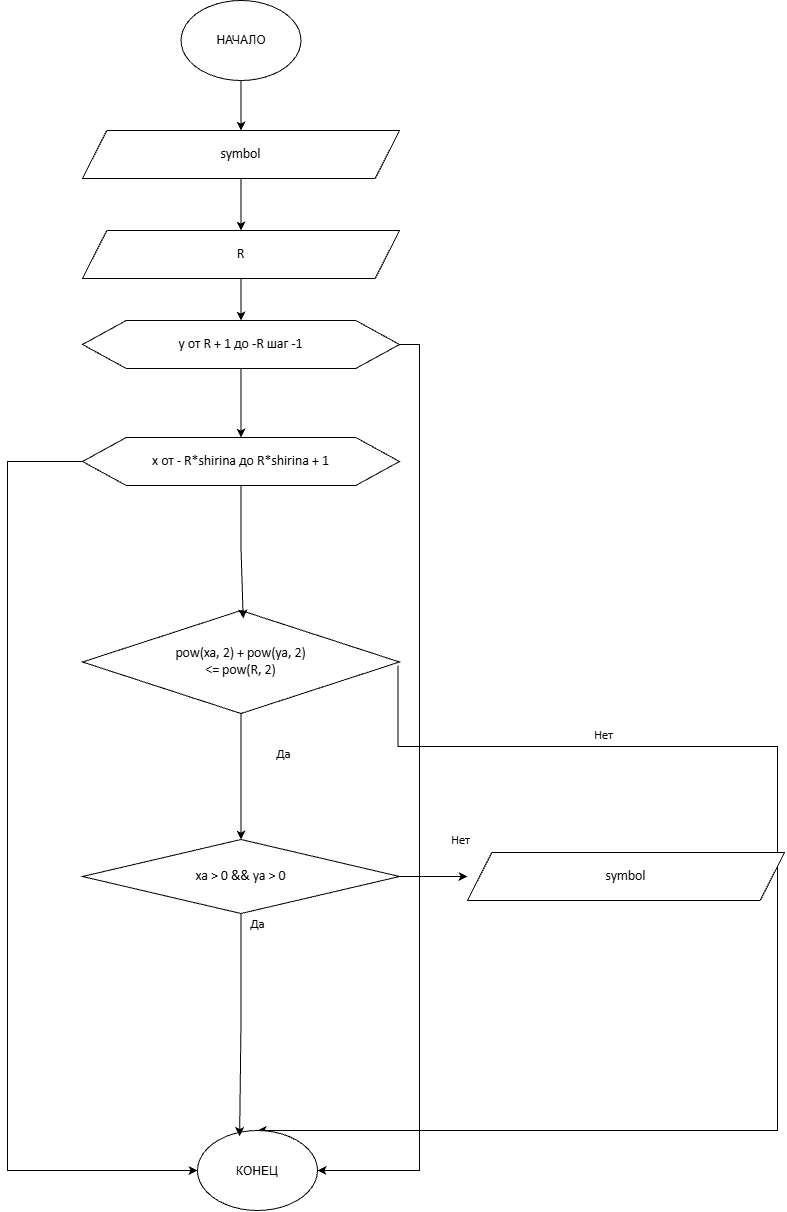

The diagram above was exported from draw.io. Its source (the exported page's mxGraphModel, read from the mxfile embedded in the PNG):
<mxGraphModel dx="5530" dy="2675" grid="1" gridSize="10" guides="1" tooltips="1" connect="1" arrows="1" fold="1" page="1" pageScale="1" pageWidth="827" pageHeight="1169" math="0" shadow="0">
  <root>
    <mxCell id="0" />
    <mxCell id="1" parent="0" />
    <UserObject label="" tags="Фон" id="2">
      <mxCell parent="1" style="vsdxID=1;shape=stencil(dY9LDoAgDERP0z3SIyDeg0SURgWD+Lu9kC78JO5m2td2CqgWZ2YLUiwphsHu1CYHWIOU5J2NlLIC1ICqC9H2May+ZT+bQhY1ha1sOHhOlAkpzqdrGBzJ/4KVeKFZ3Ac427P3DZNL/AjqCw==);points=[];labelBackgroundColor=none;rounded=0;html=1;whiteSpace=wrap;fontColor=light-dark(#000000,#000000);" vertex="1">
        <mxGeometry height="35" x="264" y="532" as="geometry" />
      </mxCell>
    </UserObject>
    <UserObject label="" tags="Фон" id="3">
      <mxCell parent="1" style="vsdxID=2;shape=stencil(dY9LDoAgDERP0z3SIyDeg0SURgWD+Lu9kC78JO5m2td2CqgWZ2YLUiwphsHu1CYHWIOU5J2NlLIC1ICqC9H2May+ZT+bQhY1ha1sOHhOlAkpzqdrGBzJ/4KVeKFZ3Ac427P3DZNL/AjqCw==);points=[];labelBackgroundColor=none;rounded=0;html=1;whiteSpace=wrap;fontColor=light-dark(#000000,#000000);" vertex="1">
        <mxGeometry height="35" x="264" y="616" as="geometry" />
      </mxCell>
    </UserObject>
    <UserObject label="" tags="Фон" id="5">
      <mxCell parent="1" style="vsdxID=4;shape=stencil(dY9LDoAgDERP0z3SIyDeg0SURgWD+Lu9kC78JO5m2td2CqgWZ2YLUiwphsHu1CYHWIOU5J2NlLIC1ICqC9H2May+ZT+bQhY1ha1sOHhOlAkpzqdrGBzJ/4KVeKFZ3Ac427P3DZNL/AjqCw==);points=[];labelBackgroundColor=none;rounded=0;html=1;whiteSpace=wrap;fontColor=light-dark(#000000,#000000);" vertex="1">
        <mxGeometry height="35" x="264" y="482" as="geometry" />
      </mxCell>
    </UserObject>
    <UserObject label="" tags="Фон" id="6">
      <mxCell parent="1" style="vsdxID=5;shape=stencil(dY9LDoAgDERP0z3SIyDeg0SURgWD+Lu9kC78JO5m2td2CqgWZ2YLUiwphsHu1CYHWIOU5J2NlLIC1ICqC9H2May+ZT+bQhY1ha1sOHhOlAkpzqdrGBzJ/4KVeKFZ3Ac427P3DZNL/AjqCw==);points=[];labelBackgroundColor=none;rounded=0;html=1;whiteSpace=wrap;fontColor=light-dark(#000000,#000000);" vertex="1">
        <mxGeometry height="35" x="264" y="567" as="geometry" />
      </mxCell>
    </UserObject>
    <UserObject label="" tags="Фон" id="8">
      <mxCell parent="1" style="vsdxID=7;shape=stencil(dY9LDoAgDERP0z3SIyDeg0SURgWD+Lu9kC78JO5m2td2CqgWZ2YLUiwphsHu1CYHWIOU5J2NlLIC1ICqC9H2May+ZT+bQhY1ha1sOHhOlAkpzqdrGBzJ/4KVeKFZ3Ac427P3DZNL/AjqCw==);points=[];labelBackgroundColor=none;rounded=0;html=1;whiteSpace=wrap;fontColor=light-dark(#000000,#000000);" vertex="1">
        <mxGeometry height="35" x="264" y="950" as="geometry" />
      </mxCell>
    </UserObject>
    <UserObject label="" tags="Фон" id="9">
      <mxCell parent="1" style="vsdxID=8;shape=stencil(dY9LDoAgDERP0z3SIyDeg0SURgWD+Lu9kC78JO5m2td2CqgWZ2YLUiwphsHu1CYHWIOU5J2NlLIC1ICqC9H2May+ZT+bQhY1ha1sOHhOlAkpzqdrGBzJ/4KVeKFZ3Ac427P3DZNL/AjqCw==);points=[];labelBackgroundColor=none;rounded=0;html=1;whiteSpace=wrap;fontColor=light-dark(#000000,#000000);" vertex="1">
        <mxGeometry height="35" x="264" y="1284" as="geometry" />
      </mxCell>
    </UserObject>
    <UserObject label="" tags="Фон" id="11">
      <mxCell parent="1" style="vsdxID=10;shape=stencil(dY9LDoAgDERP0z3SIyDeg0SURgWD+Lu9kC78JO5m2td2CqgWZ2YLUiwphsHu1CYHWIOU5J2NlLIC1ICqC9H2May+ZT+bQhY1ha1sOHhOlAkpzqdrGBzJ/4KVeKFZ3Ac427P3DZNL/AjqCw==);points=[];labelBackgroundColor=none;rounded=0;html=1;whiteSpace=wrap;fontColor=light-dark(#000000,#000000);" vertex="1">
        <mxGeometry height="84" x="264" y="1320" as="geometry" />
      </mxCell>
    </UserObject>
    <UserObject label="" tags="Фон" id="13">
      <mxCell parent="1" style="vsdxID=12;shape=stencil(dY9LDoAgDERP0z3SIyDeg0SURgWD+Lu9kC78JO5m2td2CqgWZ2YLUiwphsHu1CYHWIOU5J2NlLIC1ICqC9H2May+ZT+bQhY1ha1sOHhOlAkpzqdrGBzJ/4KVeKFZ3Ac427P3DZNL/AjqCw==);points=[];labelBackgroundColor=none;rounded=0;html=1;whiteSpace=wrap;fontColor=light-dark(#000000,#000000);" vertex="1">
        <mxGeometry height="35" x="264" y="1174" as="geometry" />
      </mxCell>
    </UserObject>
    <mxCell id="msfuWJGKGytNw1rVDz1b-53" edge="1" parent="1" source="38" style="edgeStyle=orthogonalEdgeStyle;rounded=0;orthogonalLoop=1;jettySize=auto;html=1;defaultLabelBackgroundColor=page;exitX=0.995;exitY=0.535;exitDx=0;exitDy=0;exitPerimeter=0;fontColor=light-dark(#000000,#000000);" target="msfuWJGKGytNw1rVDz1b-47">
      <mxGeometry relative="1" x="0.591" as="geometry">
        <Array as="points">
          <mxPoint x="800" y="1126.1" />
          <mxPoint x="800" y="1510" />
        </Array>
        <mxPoint x="827" y="1499" as="sourcePoint" />
      </mxGeometry>
    </mxCell>
    <UserObject label="" tags="Фон" id="15">
      <mxCell parent="1" style="vsdxID=14;shape=stencil(dY9LDoAgDERP0z3SIyDeg0SURgWD+Lu9kC78JO5m2td2CqgWZ2YLUiwphsHu1CYHWIOU5J2NlLIC1ICqC9H2May+ZT+bQhY1ha1sOHhOlAkpzqdrGBzJ/4KVeKFZ3Ac427P3DZNL/AjqCw==);points=[];labelBackgroundColor=none;rounded=0;html=1;whiteSpace=wrap;fontColor=light-dark(#000000,#000000);" vertex="1">
        <mxGeometry height="35" x="264" y="1405" as="geometry" />
      </mxCell>
    </UserObject>
    <UserObject label="" tags="Фон" id="16">
      <mxCell parent="1" style="vsdxID=15;shape=stencil(dY9LDoAgDERP0z3SIyDeg0SURgWD+Lu9kC78JO5m2td2CqgWZ2YLUiwphsHu1CYHWIOU5J2NlLIC1ICqC9H2May+ZT+bQhY1ha1sOHhOlAkpzqdrGBzJ/4KVeKFZ3Ac427P3DZNL/AjqCw==);points=[];labelBackgroundColor=none;rounded=0;html=1;whiteSpace=wrap;fontColor=light-dark(#000000,#000000);" vertex="1">
        <mxGeometry height="35" x="264" y="1035" as="geometry" />
      </mxCell>
    </UserObject>
    <UserObject label="" tags="Фон" id="17">
      <mxCell parent="1" style="vsdxID=16;shape=stencil(dY9LDoAgDERP0z3SIyDeg0SURgWD+Lu9kC78JO5m2td2CqgWZ2YLUiwphsHu1CYHWIOU5J2NlLIC1ICqC9H2May+ZT+bQhY1ha1sOHhOlAkpzqdrGBzJ/4KVeKFZ3Ac427P3DZNL/AjqCw==);points=[];labelBackgroundColor=none;rounded=0;html=1;whiteSpace=wrap;fontColor=light-dark(#000000,#000000);" vertex="1">
        <mxGeometry height="35" x="264" y="865" as="geometry" />
      </mxCell>
    </UserObject>
    <UserObject label="" tags="Фон" id="20">
      <mxCell parent="1" style="vsdxID=19;shape=stencil(dY9LDoAgDERP0z3SIyDeg0SURgWD+Lu9kC78JO5m2td2CqgWZ2YLUiwphsHu1CYHWIOU5J2NlLIC1ICqC9H2May+ZT+bQhY1ha1sOHhOlAkpzqdrGBzJ/4KVeKFZ3Ac427P3DZNL/AjqCw==);points=[];labelBackgroundColor=none;rounded=0;html=1;whiteSpace=wrap;fontColor=light-dark(#000000,#000000);" vertex="1">
        <mxGeometry height="35" x="264" y="781" as="geometry" />
      </mxCell>
    </UserObject>
    <UserObject label="" tags="Фон" id="23">
      <mxCell parent="1" style="vsdxID=22;shape=stencil(dY9LDoAgDERP0z3SIyDeg0SURgWD+Lu9kC78JO5m2td2CqgWZ2YLUiwphsHu1CYHWIOU5J2NlLIC1ICqC9H2May+ZT+bQhY1ha1sOHhOlAkpzqdrGBzJ/4KVeKFZ3Ac427P3DZNL/AjqCw==);points=[];labelBackgroundColor=none;rounded=0;html=1;whiteSpace=wrap;fontColor=light-dark(#000000,#000000);" vertex="1">
        <mxGeometry height="35" x="264" y="696" as="geometry" />
      </mxCell>
    </UserObject>
    <UserObject label="" tags="Фон" id="24">
      <mxCell parent="1" style="vsdxID=23;shape=stencil(dY9LDoAgDERP0z3SIyDeg0SURgWD+Lu9kC78JO5m2td2CqgWZ2YLUiwphsHu1CYHWIOU5J2NlLIC1ICqC9H2May+ZT+bQhY1ha1sOHhOlAkpzqdrGBzJ/4KVeKFZ3Ac427P3DZNL/AjqCw==);points=[];labelBackgroundColor=none;rounded=0;html=1;whiteSpace=wrap;fontColor=light-dark(#000000,#000000);" vertex="1">
        <mxGeometry height="35" x="264" y="447" as="geometry" />
      </mxCell>
    </UserObject>
    <UserObject label="" tags="Фон" id="25">
      <mxCell parent="1" style="vsdxID=24;shape=stencil(dY9LDoAgDERP0z3SIyDeg0SURgWD+Lu9kC78JO5m2td2CqgWZ2YLUiwphsHu1CYHWIOU5J2NlLIC1ICqC9H2May+ZT+bQhY1ha1sOHhOlAkpzqdrGBzJ/4KVeKFZ3Ac427P3DZNL/AjqCw==);points=[];labelBackgroundColor=none;rounded=0;html=1;whiteSpace=wrap;fontColor=light-dark(#000000,#000000);" vertex="1">
        <mxGeometry height="35" x="264" y="1526" as="geometry" />
      </mxCell>
    </UserObject>
    <mxCell id="EkpLTv-MTWjELZHdht4U-47" edge="1" parent="1" source="30" style="edgeStyle=orthogonalEdgeStyle;rounded=0;orthogonalLoop=1;jettySize=auto;html=1;fontColor=light-dark(#000000,#000000);" target="33">
      <mxGeometry relative="1" as="geometry" />
    </mxCell>
    <UserObject label="&lt;div style=&quot;font-size: 1px&quot;&gt;&lt;font style=&quot;font-size: 13.76px; font-family: Calibri; direction: ltr; letter-spacing: 0px; line-height: 120%; opacity: 1;&quot;&gt;symbol&lt;/font&gt;&lt;/div&gt;" tags="Фон" id="30">
      <mxCell parent="1" style="verticalAlign=middle;align=center;overflow=width;vsdxID=29;shape=stencil(jZDRCsIwDEW/Jq8jJuDwec7/GKyzwdqOrjr9e1uDOEVkbzfJuSG5wM1ku9EA4ZRiOJlZ+mSB90Ak3pooKSvgFrgZQjTHGC6+13rsClnUOVzLhpv66mpbFxPhXRv4rA7KOvELdoO4Ft1RxfwBv8w/cVyP/j84i/engzinQS3n38nklqbK7QM=);points=[];labelBackgroundColor=none;rounded=0;html=1;whiteSpace=wrap;fontColor=light-dark(#000000,#000000);fillColor=light-dark(#FFFFFF,#FAFAFA);" vertex="1">
        <mxGeometry height="48" width="317" x="105" y="510" as="geometry" />
      </mxCell>
    </UserObject>
    <mxCell id="msfuWJGKGytNw1rVDz1b-48" edge="1" parent="1" source="33" style="edgeStyle=orthogonalEdgeStyle;rounded=0;orthogonalLoop=1;jettySize=auto;html=1;defaultLabelBackgroundColor=page;fontColor=light-dark(#000000,#000000);" target="34">
      <mxGeometry relative="1" as="geometry" />
    </mxCell>
    <UserObject label="&lt;div style=&quot;font-size: 1px&quot;&gt;&lt;font style=&quot;font-size: 13.76px; font-family: Calibri; direction: ltr; letter-spacing: 0px; line-height: 120%; opacity: 1;&quot;&gt;R&lt;br&gt;&lt;/font&gt;&lt;/div&gt;" tags="Фон" id="33">
      <mxCell parent="1" style="verticalAlign=middle;align=center;overflow=width;vsdxID=32;shape=stencil(jZDRCsIwDEW/Jq8jJuDwec7/GKyzwdqOrjr9e1uDOEVkbzfJuSG5wM1ku9EA4ZRiOJlZ+mSB90Ak3pooKSvgFrgZQjTHGC6+13rsClnUOVzLhpv66mpbFxPhXRv4rA7KOvELdoO4Ft1RxfwBv8w/cVyP/j84i/engzinQS3n38nklqbK7QM=);points=[];labelBackgroundColor=none;rounded=0;html=1;whiteSpace=wrap;fontColor=light-dark(#000000,#000000);fillColor=light-dark(#FFFFFF,#FAFAFA);" vertex="1">
        <mxGeometry height="48" width="317" x="105" y="610" as="geometry" />
      </mxCell>
    </UserObject>
    <mxCell id="msfuWJGKGytNw1rVDz1b-49" edge="1" parent="1" source="34" style="edgeStyle=orthogonalEdgeStyle;rounded=0;orthogonalLoop=1;jettySize=auto;html=1;defaultLabelBackgroundColor=page;fontColor=light-dark(#000000,#000000);" target="35">
      <mxGeometry relative="1" as="geometry" />
    </mxCell>
    <mxCell id="msfuWJGKGytNw1rVDz1b-52" edge="1" parent="1" source="34" style="edgeStyle=orthogonalEdgeStyle;rounded=0;orthogonalLoop=1;jettySize=auto;html=1;entryX=1;entryY=0.5;entryDx=0;entryDy=0;defaultLabelBackgroundColor=page;fontColor=light-dark(#000000,#000000);" target="msfuWJGKGytNw1rVDz1b-47">
      <mxGeometry relative="1" as="geometry">
        <Array as="points">
          <mxPoint x="442" y="724" />
          <mxPoint x="442" y="1550" />
        </Array>
      </mxGeometry>
    </mxCell>
    <UserObject label="&lt;div style=&quot;font-size: 1px&quot;&gt;&lt;font style=&quot;font-size: 13.76px; font-family: Calibri; direction: ltr; letter-spacing: 0px; line-height: 120%; opacity: 1;&quot;&gt;y от R + 1 до -R шаг -1&lt;br&gt;&lt;/font&gt;&lt;/div&gt;" tags="Фон" id="34">
      <mxCell parent="1" style="verticalAlign=middle;align=center;overflow=width;vsdxID=33;shape=stencil(UzV2Ls5ILEhVNTIoLinKz04tz0wpyVA1dlE1MsrMy0gtyiwBslSNXVWNndPyi1LTi/JL81Ig/IJEkEoQKze/DGRCBUSfobGeBUiTkUElRMAAzHODqM3JzENSa2GmZ0SsWkMDAxSlpqSYC9OM3WR0F+NVTbwr8IcEkIEIwrTMnBxIDCDLowc5UAgSXcauAA==);points=[];labelBackgroundColor=none;rounded=0;html=1;whiteSpace=wrap;fontColor=light-dark(#000000,#000000);fillColor=light-dark(#FFFFFF,#FAFAFA);" vertex="1">
        <mxGeometry height="48" width="317" x="105" y="700" as="geometry" />
      </mxCell>
    </UserObject>
    <mxCell id="msfuWJGKGytNw1rVDz1b-50" edge="1" parent="1" source="35" style="edgeStyle=orthogonalEdgeStyle;rounded=0;orthogonalLoop=1;jettySize=auto;html=1;entryX=0;entryY=0.5;entryDx=0;entryDy=0;defaultLabelBackgroundColor=page;fontColor=light-dark(#000000,#000000);" target="msfuWJGKGytNw1rVDz1b-47">
      <mxGeometry relative="1" x="0.2146" as="geometry">
        <Array as="points">
          <mxPoint x="30" y="841" />
          <mxPoint x="30" y="1550" />
        </Array>
      </mxGeometry>
    </mxCell>
    <UserObject label="&lt;div style=&quot;font-size: 1px&quot;&gt;&lt;font style=&quot;font-size: 13.76px; font-family: Calibri; direction: ltr; letter-spacing: 0px; line-height: 120%; opacity: 1;&quot;&gt;x от - R*shirina до R*shirina + 1&lt;br&gt;&lt;/font&gt;&lt;/div&gt;" tags="Фон" id="35">
      <mxCell parent="1" style="verticalAlign=middle;align=center;overflow=width;vsdxID=34;shape=stencil(UzV2Ls5ILEhVNTIoLinKz04tz0wpyVA1dlE1MsrMy0gtyiwBslSNXVWNndPyi1LTi/JL81Ig/IJEkEoQKze/DGRCBUSfobGeBUiTkUElRMAAzHODqM3JzENSa2GmZ0SsWkMDAxSlpqSYC9OM3WR0F+NVTbwr8IcEkIEIwrTMnBxIDCDLowc5UAgSXcauAA==);points=[];labelBackgroundColor=none;rounded=0;html=1;whiteSpace=wrap;fontColor=light-dark(#000000,#000000);fillColor=light-dark(#FFFFFF,#FAFAFA);" vertex="1">
        <mxGeometry height="48" width="317" x="105" y="817" as="geometry" />
      </mxCell>
    </UserObject>
    <mxCell id="msfuWJGKGytNw1rVDz1b-56" edge="1" parent="1" source="38" style="edgeStyle=orthogonalEdgeStyle;rounded=0;orthogonalLoop=1;jettySize=auto;html=1;defaultLabelBackgroundColor=page;fontColor=light-dark(#000000,#000000);" target="39">
      <mxGeometry relative="1" as="geometry" />
    </mxCell>
    <UserObject label="&lt;div style=&quot;font-size: 1px&quot;&gt;&lt;font style=&quot;font-size: 13.76px; font-family: Calibri; direction: ltr; letter-spacing: 0px; line-height: 120%; opacity: 1;&quot;&gt;pow(xa, 2) + pow(ya, 2)&lt;br&gt;&amp;lt;= pow(R, 2)&lt;br&gt;&lt;/font&gt;&lt;/div&gt;" tags="Фон" id="38">
      <mxCell parent="1" style="verticalAlign=middle;align=center;overflow=width;vsdxID=37;shape=stencil(nZBLDoQgEERP03uk4wnUuYeJKB0RDDKj3l5Ix/iJcTG7KnhVSRdgMel6VCDFFLzr1UxN0IAlSElWK08hKsAKsGidV513X9uwH+tEJjW4X2pYOJeLFJFiZcvuw6QheyIzcUXzF/bWukcf2b9bL2QUx4ktGcMLnf/vk8QnnhOrDQ==);points=[];labelBackgroundColor=none;rounded=0;html=1;whiteSpace=wrap;fontColor=light-dark(#000000,#000000);fillColor=light-dark(#FFFFFF,#FAFAFA);" vertex="1">
        <mxGeometry height="103" width="317" x="105" y="990" as="geometry" />
      </mxCell>
    </UserObject>
    <mxCell id="msfuWJGKGytNw1rVDz1b-54" edge="1" parent="1" source="39" style="edgeStyle=orthogonalEdgeStyle;rounded=0;orthogonalLoop=1;jettySize=auto;html=1;defaultLabelBackgroundColor=page;fontColor=light-dark(#000000,#000000);" target="40">
      <mxGeometry relative="1" as="geometry" />
    </mxCell>
    <UserObject label="&lt;div style=&quot;font-size: 1px&quot;&gt;&lt;font style=&quot;font-size: 13.76px; font-family: Calibri; direction: ltr; letter-spacing: 0px; line-height: 120%; opacity: 1;&quot;&gt;xa &amp;gt; 0 &amp;amp;&amp;amp; ya &amp;gt; 0&lt;br&gt;&lt;/font&gt;&lt;/div&gt;" tags="Фон" id="39">
      <mxCell parent="1" style="verticalAlign=middle;align=center;overflow=width;vsdxID=38;shape=stencil(nZBLDoQgEERP03uk4wnUuYeJKB0RDDKj3l5Ix/iJcTG7KnhVSRdgMel6VCDFFLzr1UxN0IAlSElWK08hKsAKsGidV513X9uwH+tEJjW4X2pYOJeLFJFiZcvuw6QheyIzcUXzF/bWukcf2b9bL2QUx4ktGcMLnf/vk8QnnhOrDQ==);points=[];labelBackgroundColor=none;rounded=0;html=1;whiteSpace=wrap;fontColor=light-dark(#000000,#000000);fillColor=light-dark(#FFFFFF,#FAFAFA);" vertex="1">
        <mxGeometry height="74" width="317" x="105" y="1219" as="geometry" />
      </mxCell>
    </UserObject>
    <UserObject label="&lt;div style=&quot;font-size: 1px&quot;&gt;&lt;font style=&quot;font-size: 13.76px; font-family: Calibri; direction: ltr; letter-spacing: 0px; line-height: 120%; opacity: 1;&quot;&gt;symbol&lt;br&gt;&lt;/font&gt;&lt;/div&gt;" tags="Фон" id="40">
      <mxCell parent="1" style="verticalAlign=middle;align=center;overflow=width;vsdxID=39;shape=stencil(jZDRCsIwDEW/Jq8jJuDwec7/GKyzwdqOrjr9e1uDOEVkbzfJuSG5wM1ku9EA4ZRiOJlZ+mSB90Ak3pooKSvgFrgZQjTHGC6+13rsClnUOVzLhpv66mpbFxPhXRv4rA7KOvELdoO4Ft1RxfwBv8w/cVyP/j84i/engzinQS3n38nklqbK7QM=);points=[];labelBackgroundColor=none;rounded=0;html=1;whiteSpace=wrap;fillColor=light-dark(#FFFFFF,#FAFAFA);fontColor=light-dark(#000000,#000000);" vertex="1">
        <mxGeometry height="48" width="317" x="490" y="1232" as="geometry" />
      </mxCell>
    </UserObject>
    <UserObject label="&lt;div style=&quot;font-size: 1px&quot;&gt;&lt;font style=&quot;font-size: 12.7px; font-family: Calibri; direction: ltr; letter-spacing: 0px; line-height: 120%; opacity: 1;&quot;&gt;Да&lt;br&gt;&lt;/font&gt;&lt;/div&gt;" tags="Фон" id="42">
      <mxCell parent="1" style="verticalAlign=middle;align=center;overflow=width;vsdxID=41;shape=stencil(nZBLDoAgDERP0z3SIyDew0QUooJB/N1eSGM0LFywm2lf23QAxarbRQFna/BuVIfpggasgXNjtfImRAUoAUXvvBq822xHfmkTmdTs9rThpDmWJji7yFWMfEPoZOwHfZpF8A9aCGbno3h/jCYPIJYoPJQ3);points=[];labelBackgroundColor=none;rounded=0;html=1;whiteSpace=wrap;fontColor=light-dark(#000000,#000000);" vertex="1">
        <mxGeometry height="19" width="67" x="247" y="1293" as="geometry" />
      </mxCell>
    </UserObject>
    <UserObject label="&lt;div style=&quot;font-size: 1px&quot;&gt;&lt;font style=&quot;font-size: 12.7px; font-family: Calibri; direction: ltr; letter-spacing: 0px; line-height: 120%; opacity: 1;&quot;&gt;Нет&lt;br&gt;&lt;/font&gt;&lt;/div&gt;" tags="Фон" id="43">
      <mxCell parent="1" style="verticalAlign=middle;align=center;overflow=width;vsdxID=42;shape=stencil(nZBLDoAgDERP0z3SIyDew0QUooJB/N1eSGM0LFywm2lf23QAxarbRQFna/BuVIfpggasgXNjtfImRAUoAUXvvBq822xHfmkTmdTs9rThpDmWJji7yFWMfEPoZOwHfZpF8A9aCGbno3h/jCYPIJYoPJQ3);points=[];labelBackgroundColor=none;rounded=0;html=1;whiteSpace=wrap;fontColor=light-dark(#000000,#000000);" vertex="1">
        <mxGeometry height="19" width="67" x="450" y="1210" as="geometry" />
      </mxCell>
    </UserObject>
    <UserObject label="&lt;div style=&quot;font-size: 1px&quot;&gt;&lt;font style=&quot;font-size: 12.7px; font-family: Calibri; direction: ltr; letter-spacing: 0px; line-height: 120%; opacity: 1;&quot;&gt;Да&lt;br&gt;&lt;/font&gt;&lt;/div&gt;" tags="Фон" id="44">
      <mxCell parent="1" style="verticalAlign=middle;align=center;overflow=width;vsdxID=43;shape=stencil(nZBLDoAgDERP0z3SIyDew0QUooJB/N1eSGM0LFywm2lf23QAxarbRQFna/BuVIfpggasgXNjtfImRAUoAUXvvBq822xHfmkTmdTs9rThpDmWJji7yFWMfEPoZOwHfZpF8A9aCGbno3h/jCYPIJYoPJQ3);points=[];labelBackgroundColor=none;rounded=0;html=1;whiteSpace=wrap;fontColor=light-dark(#000000,#000000);" vertex="1">
        <mxGeometry height="19" width="67" x="273" y="1123" as="geometry" />
      </mxCell>
    </UserObject>
    <UserObject label="&lt;div style=&quot;font-size: 1px&quot;&gt;&lt;font style=&quot;font-size: 12.7px; font-family: Calibri; direction: ltr; letter-spacing: 0px; line-height: 120%; opacity: 1;&quot;&gt;Нет&lt;br&gt;&lt;/font&gt;&lt;/div&gt;" tags="Фон" id="45">
      <mxCell parent="1" style="verticalAlign=middle;align=center;overflow=width;vsdxID=44;shape=stencil(nZBLDoAgDERP0z3SIyDew0QUooJB/N1eSGM0LFywm2lf23QAxarbRQFna/BuVIfpggasgXNjtfImRAUoAUXvvBq822xHfmkTmdTs9rThpDmWJji7yFWMfEPoZOwHfZpF8A9aCGbno3h/jCYPIJYoPJQ3);points=[];labelBackgroundColor=none;rounded=0;html=1;whiteSpace=wrap;fontColor=light-dark(#000000,#000000);" vertex="1">
        <mxGeometry height="19" width="67" x="593" y="1104" as="geometry" />
      </mxCell>
    </UserObject>
    <mxCell id="EkpLTv-MTWjELZHdht4U-46" edge="1" parent="1" source="EkpLTv-MTWjELZHdht4U-45" style="edgeStyle=orthogonalEdgeStyle;rounded=0;orthogonalLoop=1;jettySize=auto;html=1;exitX=0.5;exitY=1;exitDx=0;exitDy=0;fontColor=light-dark(#000000,#000000);" target="30">
      <mxGeometry relative="1" as="geometry" />
    </mxCell>
    <mxCell id="EkpLTv-MTWjELZHdht4U-45" parent="1" style="ellipse;whiteSpace=wrap;html=1;shapeInside=1;fontColor=light-dark(#000000,#000000);fillColor=light-dark(#FFFFFF,#FAFAFA);" value="&lt;div&gt;&lt;br&gt;&lt;/div&gt;&lt;div&gt;&lt;br&gt;&lt;/div&gt;&lt;div&gt;НАЧАЛО&lt;/div&gt;" vertex="1">
      <mxGeometry height="80" width="120" x="203.5" y="380" as="geometry" />
    </mxCell>
    <mxCell id="msfuWJGKGytNw1rVDz1b-47" parent="1" style="ellipse;whiteSpace=wrap;html=1;shapeInside=1;fontColor=light-dark(#000000,#000000);fillColor=light-dark(#FFFFFF,#FAFAFA);" value="КОНЕЦ" vertex="1">
      <mxGeometry height="80" width="120" x="220" y="1510" as="geometry" />
    </mxCell>
    <mxCell id="msfuWJGKGytNw1rVDz1b-51" edge="1" parent="1" source="35" style="edgeStyle=orthogonalEdgeStyle;rounded=0;orthogonalLoop=1;jettySize=auto;html=1;entryX=0.507;entryY=0.079;entryDx=0;entryDy=0;entryPerimeter=0;defaultLabelBackgroundColor=page;fontColor=light-dark(#000000,#000000);" target="38">
      <mxGeometry relative="1" as="geometry" />
    </mxCell>
    <mxCell id="msfuWJGKGytNw1rVDz1b-57" edge="1" parent="1" source="39" style="edgeStyle=orthogonalEdgeStyle;rounded=0;orthogonalLoop=1;jettySize=auto;html=1;entryX=0.351;entryY=0.071;entryDx=0;entryDy=0;entryPerimeter=0;defaultLabelBackgroundColor=page;fontColor=light-dark(#000000,#000000);" target="msfuWJGKGytNw1rVDz1b-47">
      <mxGeometry relative="1" as="geometry" />
    </mxCell>
  </root>
</mxGraphModel>